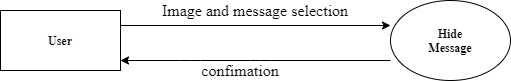

The diagram above was exported from draw.io. Its source (the exported page's mxGraphModel, read from the mxfile embedded in the PNG):
<mxGraphModel dx="1038" dy="547" grid="1" gridSize="10" guides="1" tooltips="1" connect="1" arrows="1" fold="1" page="1" pageScale="1" pageWidth="850" pageHeight="1100" math="0" shadow="0">
  <root>
    <mxCell id="0" />
    <mxCell id="1" parent="0" />
    <mxCell id="Urf3-yXqIyZbSV9Zxgmk-1" value="User" style="rounded=0;whiteSpace=wrap;html=1;fontFamily=Times New Roman;fontStyle=1" vertex="1" parent="1">
      <mxGeometry x="60" y="240" width="120" height="60" as="geometry" />
    </mxCell>
    <mxCell id="Urf3-yXqIyZbSV9Zxgmk-7" value="" style="endArrow=classic;html=1;exitX=1;exitY=0.25;exitDx=0;exitDy=0;" edge="1" parent="1" source="Urf3-yXqIyZbSV9Zxgmk-1">
      <mxGeometry width="50" height="50" relative="1" as="geometry">
        <mxPoint x="330" y="260" as="sourcePoint" />
        <mxPoint x="450" y="255" as="targetPoint" />
      </mxGeometry>
    </mxCell>
    <mxCell id="Urf3-yXqIyZbSV9Zxgmk-9" value="" style="endArrow=classic;html=1;" edge="1" parent="1">
      <mxGeometry width="50" height="50" relative="1" as="geometry">
        <mxPoint x="450" y="290" as="sourcePoint" />
        <mxPoint x="180" y="290" as="targetPoint" />
        <Array as="points">
          <mxPoint x="320" y="290" />
          <mxPoint x="250" y="290" />
        </Array>
      </mxGeometry>
    </mxCell>
    <mxCell id="Urf3-yXqIyZbSV9Zxgmk-10" value="Hide&lt;br&gt;Message" style="ellipse;whiteSpace=wrap;html=1;fontFamily=Times New Roman;fontStyle=1" vertex="1" parent="1">
      <mxGeometry x="450" y="230" width="120" height="80" as="geometry" />
    </mxCell>
    <mxCell id="Urf3-yXqIyZbSV9Zxgmk-12" value="Image and message selection" style="text;html=1;strokeColor=none;fillColor=none;align=center;verticalAlign=middle;whiteSpace=wrap;rounded=0;fontFamily=Times New Roman;fontSize=16;" vertex="1" parent="1">
      <mxGeometry x="220" y="230" width="190" height="20" as="geometry" />
    </mxCell>
    <mxCell id="Urf3-yXqIyZbSV9Zxgmk-13" value="confimation" style="text;html=1;strokeColor=none;fillColor=none;align=center;verticalAlign=middle;whiteSpace=wrap;rounded=0;fontFamily=Times New Roman;fontSize=16;" vertex="1" parent="1">
      <mxGeometry x="280" y="290" width="40" height="20" as="geometry" />
    </mxCell>
  </root>
</mxGraphModel>